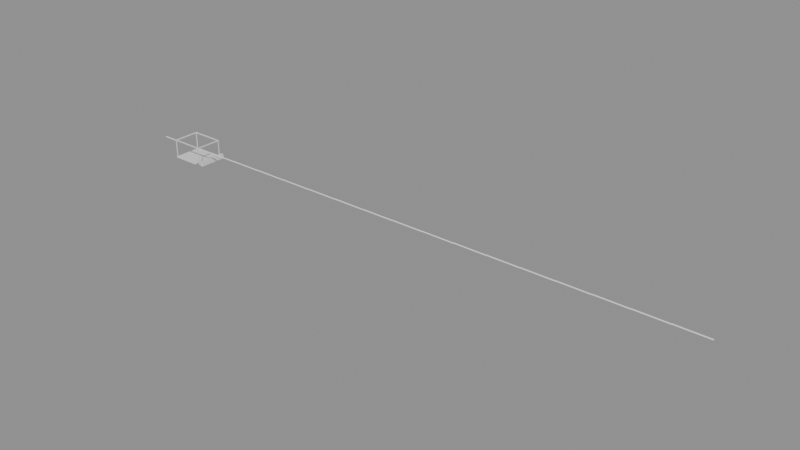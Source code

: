 # Source: e2480_after.blend  (saved by Blender 5.2.44; exported with 4.5.12 LTS)
import bpy
from mathutils import Matrix  # noqa: F401  (used for matrix-valued properties, if any)

bpy.ops.wm.read_factory_settings(use_empty=True)
scene = bpy.context.scene
scene.name = 'Scene'

# ---- materials (node trees are filled in below, after node groups)
mat_madera_roble = bpy.data.materials.new('Madera_Roble')
mat_marco_negro = bpy.data.materials.new('Marco_Negro')
mat_hormigon = bpy.data.materials.new('Hormigon')

# ---- material node trees
mat_madera_roble.use_nodes = True; mat_madera_roble.node_tree.nodes.clear()
_N = mat_madera_roble.node_tree.nodes; _L = mat_madera_roble.node_tree.links
n0 = _N.new('ShaderNodeBsdfPrincipled'); n0.name = 'Principled BSDF'; n0.location = (-200, 100)
n0.inputs[3].default_value = 1.45
n0.inputs[10].default_value = 0.005
n1 = _N.new('ShaderNodeOutputMaterial'); n1.name = 'Material Output'; n1.location = (200, 100)
_L.new(n0.outputs[0], n1.inputs[0])
n1.is_active_output = True
mat_marco_negro.use_nodes = True; mat_marco_negro.node_tree.nodes.clear()
_N = mat_marco_negro.node_tree.nodes; _L = mat_marco_negro.node_tree.links
n0 = _N.new('ShaderNodeBsdfPrincipled'); n0.name = 'Principled BSDF'; n0.location = (-200, 100)
n0.inputs[3].default_value = 1.45
n0.inputs[10].default_value = 0.005
n1 = _N.new('ShaderNodeOutputMaterial'); n1.name = 'Material Output'; n1.location = (200, 100)
_L.new(n0.outputs[0], n1.inputs[0])
n1.is_active_output = True
mat_hormigon.use_nodes = True; mat_hormigon.node_tree.nodes.clear()
_N = mat_hormigon.node_tree.nodes; _L = mat_hormigon.node_tree.links
n0 = _N.new('ShaderNodeBsdfPrincipled'); n0.name = 'Principled BSDF'; n0.location = (-200, 100)
n0.inputs[3].default_value = 1.45
n0.inputs[10].default_value = 0.005
n1 = _N.new('ShaderNodeOutputMaterial'); n1.name = 'Material Output'; n1.location = (200, 100)
_L.new(n0.outputs[0], n1.inputs[0])
n1.is_active_output = True

# ---- meshes
me_deckmadera_mesh = bpy.data.meshes.new('DeckMadera_mesh')
me_deckmadera_mesh.from_pydata([(0.0, 0.0, 0.0), (4.0, 0.0, 0.0), (4.0, 4.0, 0.0), (0.0, 4.0, 0.0), (0.0, 0.0, 0.15), (4.0, 0.0, 0.15), (4.0, 4.0, 0.15), (0.0, 4.0, 0.15)], [], [(0, 3, 2, 1), (4, 5, 6, 7), (3, 0, 4, 7), (2, 3, 7, 6), (0, 1, 5, 4), (1, 2, 6, 5)])
me_deckmadera_mesh.materials.append(mat_madera_roble)
me_deckmadera_mesh.update()
me_poste_0_1_0_1_cuerpo_mesh = bpy.data.meshes.new('Poste_0.1_0.1_Cuerpo_mesh')
me_poste_0_1_0_1_cuerpo_mesh.from_pydata([(0.0, 0.0, 0.0), (0.1, 0.0, 0.0), (0.1, 0.1, 0.0), (0.0, 0.1, 0.0), (0.0, 0.0, 2.5), (0.1, 0.0, 2.5), (0.1, 0.1, 2.5), (0.0, 0.1, 2.5)], [], [(0, 1, 2, 3), (4, 5, 6, 7), (0, 1, 5, 4), (1, 2, 6, 5), (2, 3, 7, 6), (3, 0, 4, 7)])
me_poste_0_1_0_1_cuerpo_mesh.materials.append(mat_marco_negro)
me_poste_0_1_0_1_cuerpo_mesh.update()
me_poste_0_1_3_9_cuerpo_mesh = bpy.data.meshes.new('Poste_0.1_3.9_Cuerpo_mesh')
me_poste_0_1_3_9_cuerpo_mesh.from_pydata([(0.0, 0.0, 0.0), (0.1, 0.0, 0.0), (0.1, 0.1, 0.0), (0.0, 0.1, 0.0), (0.0, 0.0, 2.5), (0.1, 0.0, 2.5), (0.1, 0.1, 2.5), (0.0, 0.1, 2.5)], [], [(0, 1, 2, 3), (4, 5, 6, 7), (0, 1, 5, 4), (1, 2, 6, 5), (2, 3, 7, 6), (3, 0, 4, 7)])
me_poste_0_1_3_9_cuerpo_mesh.materials.append(mat_marco_negro)
me_poste_0_1_3_9_cuerpo_mesh.update()
me_poste_4_9_0_1_cuerpo_mesh = bpy.data.meshes.new('Poste_4.9_0.1_Cuerpo_mesh')
me_poste_4_9_0_1_cuerpo_mesh.from_pydata([(0.0, 0.0, 0.0), (0.1, 0.0, 0.0), (0.1, 0.1, 0.0), (0.0, 0.1, 0.0), (0.0, 0.0, 2.5), (0.1, 0.0, 2.5), (0.1, 0.1, 2.5), (0.0, 0.1, 2.5)], [], [(0, 1, 2, 3), (4, 5, 6, 7), (0, 1, 5, 4), (1, 2, 6, 5), (2, 3, 7, 6), (3, 0, 4, 7)])
me_poste_4_9_0_1_cuerpo_mesh.materials.append(mat_marco_negro)
me_poste_4_9_0_1_cuerpo_mesh.update()
me_poste_4_9_3_9_cuerpo_mesh = bpy.data.meshes.new('Poste_4.9_3.9_Cuerpo_mesh')
me_poste_4_9_3_9_cuerpo_mesh.from_pydata([(0.0, 0.0, 0.0), (0.1, 0.0, 0.0), (0.1, 0.1, 0.0), (0.0, 0.1, 0.0), (0.0, 0.0, 2.5), (0.1, 0.0, 2.5), (0.1, 0.1, 2.5), (0.0, 0.1, 2.5)], [], [(0, 1, 2, 3), (4, 5, 6, 7), (0, 1, 5, 4), (1, 2, 6, 5), (2, 3, 7, 6), (3, 0, 4, 7)])
me_poste_4_9_3_9_cuerpo_mesh.materials.append(mat_marco_negro)
me_poste_4_9_3_9_cuerpo_mesh.update()
me_cube = bpy.data.meshes.new('Cube')
me_cube.from_pydata([(-0.5, -0.5, -0.5), (-0.5, -0.5, 0.5), (-0.5, 0.5, -0.5), (-0.5, 0.5, 0.5), (0.5, -0.5, -0.5), (0.5, -0.5, 0.5), (0.5, 0.5, -0.5), (0.5, 0.5, 0.5)], [], [(0, 1, 3, 2), (2, 3, 7, 6), (6, 7, 5, 4), (4, 5, 1, 0), (2, 6, 4, 0), (7, 3, 1, 5)])
_uv = me_cube.uv_layers.new(name='UVMap')
_uv.uv.foreach_set('vector', [0.375, 0.0, 0.625, 0.0, 0.625, 0.25, 0.375, 0.25, 0.375, 0.25, 0.625, 0.25, 0.625, 0.5, 0.375, 0.5, 0.375, 0.5, 0.625, 0.5, 0.625, 0.75, 0.375, 0.75, 0.375, 0.75, 0.625, 0.75, 0.625, 1.0, 0.375, 1.0, 0.125, 0.5, 0.375, 0.5, 0.375, 0.75, 0.125, 0.75, 0.625, 0.5, 0.875, 0.5, 0.875, 0.75, 0.625, 0.75])
me_cube.materials.append(mat_marco_negro)
me_cube.update()
me_cube_001 = bpy.data.meshes.new('Cube.001')
me_cube_001.from_pydata([(-0.5, -0.5, -0.5), (-0.5, -0.5, 0.5), (-0.5, 0.5, -0.5), (-0.5, 0.5, 0.5), (0.5, -0.5, -0.5), (0.5, -0.5, 0.5), (0.5, 0.5, -0.5), (0.5, 0.5, 0.5)], [], [(0, 1, 3, 2), (2, 3, 7, 6), (6, 7, 5, 4), (4, 5, 1, 0), (2, 6, 4, 0), (7, 3, 1, 5)])
_uv = me_cube_001.uv_layers.new(name='UVMap')
_uv.uv.foreach_set('vector', [0.375, 0.0, 0.625, 0.0, 0.625, 0.25, 0.375, 0.25, 0.375, 0.25, 0.625, 0.25, 0.625, 0.5, 0.375, 0.5, 0.375, 0.5, 0.625, 0.5, 0.625, 0.75, 0.375, 0.75, 0.375, 0.75, 0.625, 0.75, 0.625, 1.0, 0.375, 1.0, 0.125, 0.5, 0.375, 0.5, 0.375, 0.75, 0.125, 0.75, 0.625, 0.5, 0.875, 0.5, 0.875, 0.75, 0.625, 0.75])
me_cube_001.materials.append(mat_marco_negro)
me_cube_001.update()
me_cube_002 = bpy.data.meshes.new('Cube.002')
me_cube_002.from_pydata([(-0.5, -0.5, -0.5), (-0.5, -0.5, 0.5), (-0.5, 0.5, -0.5), (-0.5, 0.5, 0.5), (0.5, -0.5, -0.5), (0.5, -0.5, 0.5), (0.5, 0.5, -0.5), (0.5, 0.5, 0.5)], [], [(0, 1, 3, 2), (2, 3, 7, 6), (6, 7, 5, 4), (4, 5, 1, 0), (2, 6, 4, 0), (7, 3, 1, 5)])
_uv = me_cube_002.uv_layers.new(name='UVMap')
_uv.uv.foreach_set('vector', [0.375, 0.0, 0.625, 0.0, 0.625, 0.25, 0.375, 0.25, 0.375, 0.25, 0.625, 0.25, 0.625, 0.5, 0.375, 0.5, 0.375, 0.5, 0.625, 0.5, 0.625, 0.75, 0.375, 0.75, 0.375, 0.75, 0.625, 0.75, 0.625, 1.0, 0.375, 1.0, 0.125, 0.5, 0.375, 0.5, 0.375, 0.75, 0.125, 0.75, 0.625, 0.5, 0.875, 0.5, 0.875, 0.75, 0.625, 0.75])
me_cube_002.materials.append(mat_marco_negro)
me_cube_002.update()
me_cube_003 = bpy.data.meshes.new('Cube.003')
me_cube_003.from_pydata([(-0.5, -0.5, -0.5), (-0.5, -0.5, 0.5), (-0.5, 0.5, -0.5), (-0.5, 0.5, 0.5), (0.5, -0.5, -0.5), (0.5, -0.5, 0.5), (0.5, 0.5, -0.5), (0.5, 0.5, 0.5)], [], [(0, 1, 3, 2), (2, 3, 7, 6), (6, 7, 5, 4), (4, 5, 1, 0), (2, 6, 4, 0), (7, 3, 1, 5)])
_uv = me_cube_003.uv_layers.new(name='UVMap')
_uv.uv.foreach_set('vector', [0.375, 0.0, 0.625, 0.0, 0.625, 0.25, 0.375, 0.25, 0.375, 0.25, 0.625, 0.25, 0.625, 0.5, 0.375, 0.5, 0.375, 0.5, 0.625, 0.5, 0.625, 0.75, 0.375, 0.75, 0.375, 0.75, 0.625, 0.75, 0.625, 1.0, 0.375, 1.0, 0.125, 0.5, 0.375, 0.5, 0.375, 0.75, 0.125, 0.75, 0.625, 0.5, 0.875, 0.5, 0.875, 0.75, 0.625, 0.75])
me_cube_003.materials.append(mat_marco_negro)
me_cube_003.update()
me_cube_004 = bpy.data.meshes.new('Cube.004')
me_cube_004.from_pydata([(-0.5, -0.5, -0.5), (-0.5, -0.5, 0.5), (-0.5, 0.5, -0.5), (-0.5, 0.5, 0.5), (0.5, -0.5, -0.5), (0.5, -0.5, 0.5), (0.5, 0.5, -0.5), (0.5, 0.5, 0.5)], [], [(0, 1, 3, 2), (2, 3, 7, 6), (6, 7, 5, 4), (4, 5, 1, 0), (2, 6, 4, 0), (7, 3, 1, 5)])
_uv = me_cube_004.uv_layers.new(name='UVMap')
_uv.uv.foreach_set('vector', [0.375, 0.0, 0.625, 0.0, 0.625, 0.25, 0.375, 0.25, 0.375, 0.25, 0.625, 0.25, 0.625, 0.5, 0.375, 0.5, 0.375, 0.5, 0.625, 0.5, 0.625, 0.75, 0.375, 0.75, 0.375, 0.75, 0.625, 0.75, 0.625, 1.0, 0.375, 1.0, 0.125, 0.5, 0.375, 0.5, 0.375, 0.75, 0.125, 0.75, 0.625, 0.5, 0.875, 0.5, 0.875, 0.75, 0.625, 0.75])
me_cube_004.materials.append(mat_marco_negro)
me_cube_004.update()
me_jardinera_mesh = bpy.data.meshes.new('Jardinera_mesh')
me_jardinera_mesh.from_pydata([(5.2, 0.0, 0.0), (5.3, 0.1, 0.0), (5.7, 0.0, 0.0), (5.6, 0.1, 0.0), (5.7, 4.0, 0.0), (5.6, 3.9, 0.0), (5.2, 4.0, 0.0), (5.3, 3.9, 0.0), (5.2, 0.0, 0.6), (5.3, 0.1, 0.6), (5.6, 0.1, 0.6), (5.7, 0.0, 0.6), (5.7, 4.0, 0.6), (5.6, 3.9, 0.6), (5.2, 4.0, 0.6), (5.3, 3.9, 0.6)], [], [(4, 2, 3, 5), (2, 0, 6, 4, 5, 7, 1, 3), (10, 11, 12, 13), (13, 12, 14, 8, 11, 10, 9, 15), (6, 0, 8, 14), (4, 6, 14, 12), (0, 2, 11, 8), (2, 4, 12, 11), (15, 7, 5, 13), (1, 9, 10, 3), (3, 10, 13, 5), (7, 15, 9, 1)])
me_jardinera_mesh.materials.append(mat_hormigon)
me_jardinera_mesh.update()

# ---- objects
ob_deckmadera_solido = bpy.data.objects.new('DeckMadera_Solido', me_deckmadera_mesh)
ob_deckmadera = bpy.data.objects.new('DeckMadera', None)
ob_poste_0_1_0_1 = bpy.data.objects.new('Poste_0.1_0.1', None)
ob_poste_0_1_0_1_cuerpo = bpy.data.objects.new('Poste_0.1_0.1_Cuerpo', me_poste_0_1_0_1_cuerpo_mesh)
ob_poste_0_1_3_9 = bpy.data.objects.new('Poste_0.1_3.9', None)
ob_poste_0_1_3_9_cuerpo = bpy.data.objects.new('Poste_0.1_3.9_Cuerpo', me_poste_0_1_3_9_cuerpo_mesh)
ob_poste_4_9_0_1 = bpy.data.objects.new('Poste_4.9_0.1', None)
ob_poste_4_9_0_1_cuerpo = bpy.data.objects.new('Poste_4.9_0.1_Cuerpo', me_poste_4_9_0_1_cuerpo_mesh)
ob_poste_4_9_3_9 = bpy.data.objects.new('Poste_4.9_3.9', None)
ob_poste_4_9_3_9_cuerpo = bpy.data.objects.new('Poste_4.9_3.9_Cuerpo', me_poste_4_9_3_9_cuerpo_mesh)
ob_viga_y_0_1 = bpy.data.objects.new('Viga_Y_0.1', me_cube)
ob_viga_y_3_9 = bpy.data.objects.new('Viga_Y_3.9', me_cube_001)
ob_viga_x_0_1 = bpy.data.objects.new('Viga_X_0.1', me_cube_002)
ob_viga_x_4_9 = bpy.data.objects.new('Viga_X_4.9', me_cube_003)
ob_lama_base = bpy.data.objects.new('Lama_Base', me_cube_004)
ob_jardinera_solido = bpy.data.objects.new('Jardinera_Solido', me_jardinera_mesh)
ob_jardinera = bpy.data.objects.new('Jardinera', None)
ob_jardinera_hole1 = bpy.data.objects.new('Jardinera_Hole1', None)

# ---- transforms, parenting, visibility, modifiers, constraints
ob_deckmadera_solido.parent = ob_deckmadera
ob_deckmadera_solido.location = (0.0, 0.0, 0.0)
ob_deckmadera.location = (0.0, 0.0, -0.15)
ob_deckmadera.empty_display_type = 'ARROWS'
ob_poste_0_1_0_1.location = (0.05, 0.05, 0.0)
ob_poste_0_1_0_1.empty_display_type = 'ARROWS'
ob_poste_0_1_0_1_cuerpo.parent = ob_poste_0_1_0_1
ob_poste_0_1_0_1_cuerpo.location = (0.0, 0.0, 0.0)
ob_poste_0_1_3_9.location = (0.05, 3.85, 0.0)
ob_poste_0_1_3_9.empty_display_type = 'ARROWS'
ob_poste_0_1_3_9_cuerpo.parent = ob_poste_0_1_3_9
ob_poste_0_1_3_9_cuerpo.location = (0.0, 0.0, 0.0)
ob_poste_4_9_0_1.location = (4.85, 0.05, 0.0)
ob_poste_4_9_0_1.empty_display_type = 'ARROWS'
ob_poste_4_9_0_1_cuerpo.parent = ob_poste_4_9_0_1
ob_poste_4_9_0_1_cuerpo.location = (0.0, 0.0, 0.0)
ob_poste_4_9_3_9.location = (4.85, 3.85, 0.0)
ob_poste_4_9_3_9.empty_display_type = 'ARROWS'
ob_poste_4_9_3_9_cuerpo.parent = ob_poste_4_9_3_9
ob_poste_4_9_3_9_cuerpo.location = (0.0, 0.0, 0.0)
ob_viga_y_0_1.location = (2.5, 0.1, 2.575)
ob_viga_y_0_1.scale = (5.0, 0.1, 0.15)
ob_viga_y_3_9.location = (2.5, 3.9, 2.575)
ob_viga_y_3_9.scale = (5.0, 0.1, 0.15)
ob_viga_x_0_1.location = (0.1, 2.0, 2.575)
ob_viga_x_0_1.scale = (0.1, 4.0, 0.15)
ob_viga_x_4_9.location = (4.9, 2.0, 2.575)
ob_viga_x_4_9.scale = (0.1, 4.0, 0.15)
ob_lama_base.location = (0.15, 0.175, 2.5)
ob_lama_base.rotation_euler = (0.5236, 0.0, 0.0)
ob_lama_base.scale = (4.8, 0.15, 0.03)
_m = ob_lama_base.modifiers.new('ArrayLamas', 'ARRAY')
_m.count = 18
_m.use_constant_offset = True
_m.constant_offset_displace = (1.0, 0.2, 0.0)
_m.use_relative_offset = False
_m.relative_offset_displace = (0.0, 0.0, 0.0)
ob_jardinera_solido.parent = ob_jardinera
ob_jardinera_solido.location = (0.0, 0.0, 0.0)
ob_jardinera.location = (0.0, 0.0, 0.0)
ob_jardinera.empty_display_type = 'ARROWS'
ob_jardinera_hole1.location = (0.0, 0.0, 0.0)
ob_jardinera_hole1.empty_display_type = 'ARROWS'

# ---- collection membership
scene.collection.objects.link(ob_deckmadera_solido)
scene.collection.objects.link(ob_deckmadera)
scene.collection.objects.link(ob_poste_0_1_0_1)
scene.collection.objects.link(ob_poste_0_1_0_1_cuerpo)
scene.collection.objects.link(ob_poste_0_1_3_9)
scene.collection.objects.link(ob_poste_0_1_3_9_cuerpo)
scene.collection.objects.link(ob_poste_4_9_0_1)
scene.collection.objects.link(ob_poste_4_9_0_1_cuerpo)
scene.collection.objects.link(ob_poste_4_9_3_9)
scene.collection.objects.link(ob_poste_4_9_3_9_cuerpo)
scene.collection.objects.link(ob_viga_y_0_1)
scene.collection.objects.link(ob_viga_y_3_9)
scene.collection.objects.link(ob_viga_x_0_1)
scene.collection.objects.link(ob_viga_x_4_9)
scene.collection.objects.link(ob_lama_base)
scene.collection.objects.link(ob_jardinera_solido)
scene.collection.objects.link(ob_jardinera)
scene.collection.objects.link(ob_jardinera_hole1)

# ---- scene / render settings (as saved in the file)
scene.frame_start = 1; scene.frame_end = 250; scene.frame_set(1)
scene.render.engine = 'BLENDER_EEVEE_NEXT'
scene.render.bake_bias = 0.0
scene.render.bake_samples = 0
scene.render.compositor_device = 'GPU'
scene.eevee.use_volume_custom_range = False
scene.eevee.fast_gi_thickness_near = 0.1
scene.eevee.fast_gi_thickness_far = 0.0
scene.eevee.ray_tracing_options.screen_trace_thickness = 0.1
bpy.context.view_layer.update()

# ---- added for rendering (the .blend has no active camera and no usable light): camera, sun + grey world if the file has none
cam_auto = bpy.data.cameras.new('AutoCamera')
cam_auto.lens = 50.0
cam_auto.sensor_width = 36.0
cam_auto.clip_end = 1405.25
ob_auto_camera = bpy.data.objects.new('AutoCamera', cam_auto)
scene.collection.objects.link(ob_auto_camera)
ob_auto_camera.location = (121.022, -94.0861, 65.3851)
ob_auto_camera.rotation_euler = (1.09748, -7.21219e-08, 0.694738)
scene.camera = ob_auto_camera
light_auto_sun = bpy.data.lights.new('AutoSun', 'SUN')
light_auto_sun.energy = 3.0
light_auto_sun.angle = 0.0523599
ob_auto_sun = bpy.data.objects.new('AutoSun', light_auto_sun)
scene.collection.objects.link(ob_auto_sun)
ob_auto_sun.rotation_euler = (0.872665, 0.174533, 0.523599)
if scene.world is None:
    world_auto = bpy.data.worlds.new('AutoWorld')
    world_auto.color = (0.3, 0.3, 0.3)
    scene.world = world_auto
bpy.context.view_layer.update()
